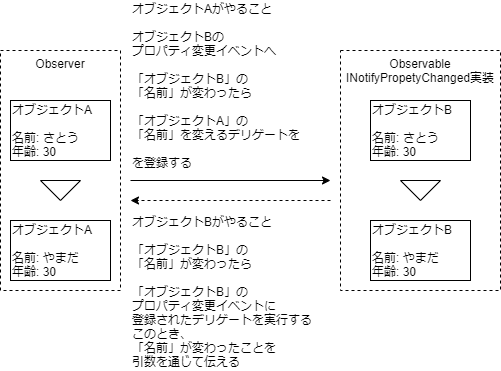

The diagram above was exported from draw.io. Its source (the exported page's mxGraphModel, read from the mxfile embedded in the PNG):
<mxGraphModel dx="798" dy="639" grid="1" gridSize="10" guides="1" tooltips="1" connect="1" arrows="1" fold="1" page="1" pageScale="1" pageWidth="827" pageHeight="1169" math="0" shadow="0">
  <root>
    <mxCell id="0" />
    <mxCell id="1" parent="0" />
    <mxCell id="17" value="Observer" style="rounded=0;whiteSpace=wrap;html=1;dashed=1;fillColor=none;gradientColor=none;verticalAlign=top;" vertex="1" parent="1">
      <mxGeometry x="90" y="140" width="120" height="240" as="geometry" />
    </mxCell>
    <mxCell id="5" value="オブジェクトAがやること&lt;br&gt;&lt;br&gt;オブジェクトBの&lt;br&gt;プロパティ変更イベントへ&lt;br&gt;&lt;br&gt;「オブジェクトB」の&lt;br&gt;「名前」が変わったら&lt;br&gt;&lt;br&gt;「オブジェクトA」の&lt;br&gt;「名前」を変えるデリゲートを&lt;br&gt;&lt;br&gt;を登録する" style="text;html=1;strokeColor=none;fillColor=none;align=left;verticalAlign=middle;whiteSpace=wrap;rounded=0;" vertex="1" parent="1">
      <mxGeometry x="220" y="90" width="200" height="170" as="geometry" />
    </mxCell>
    <mxCell id="13" value="" style="endArrow=classic;html=1;" edge="1" parent="1">
      <mxGeometry width="50" height="50" relative="1" as="geometry">
        <mxPoint x="220" y="270" as="sourcePoint" />
        <mxPoint x="420" y="270" as="targetPoint" />
      </mxGeometry>
    </mxCell>
    <mxCell id="14" value="オブジェクトA&lt;br&gt;&lt;br&gt;名前: さとう&lt;br&gt;年齢: 30" style="rounded=0;whiteSpace=wrap;html=1;fillColor=none;gradientColor=none;verticalAlign=middle;align=left;" vertex="1" parent="1">
      <mxGeometry x="100" y="190" width="100" height="60" as="geometry" />
    </mxCell>
    <mxCell id="15" value="オブジェクトA&lt;br&gt;&lt;br&gt;名前: やまだ&lt;br&gt;年齢: 30" style="rounded=0;whiteSpace=wrap;html=1;fillColor=none;gradientColor=none;verticalAlign=middle;align=left;" vertex="1" parent="1">
      <mxGeometry x="100" y="310" width="100" height="60" as="geometry" />
    </mxCell>
    <mxCell id="16" value="" style="triangle;whiteSpace=wrap;html=1;rotation=90;" vertex="1" parent="1">
      <mxGeometry x="140" y="260" width="20" height="40" as="geometry" />
    </mxCell>
    <mxCell id="18" value="Observable&lt;br&gt;INotifyPropetyChanged実装" style="rounded=0;whiteSpace=wrap;html=1;dashed=1;fillColor=none;gradientColor=none;verticalAlign=top;" vertex="1" parent="1">
      <mxGeometry x="430" y="140" width="160" height="240" as="geometry" />
    </mxCell>
    <mxCell id="19" value="オブジェクトB&lt;br&gt;&lt;br&gt;名前: さとう&lt;br&gt;年齢: 30" style="rounded=0;whiteSpace=wrap;html=1;fillColor=none;gradientColor=none;verticalAlign=middle;align=left;" vertex="1" parent="1">
      <mxGeometry x="460" y="190" width="100" height="60" as="geometry" />
    </mxCell>
    <mxCell id="20" value="オブジェクトB&lt;br&gt;&lt;br&gt;名前: やまだ&lt;br&gt;年齢: 30" style="rounded=0;whiteSpace=wrap;html=1;fillColor=none;gradientColor=none;verticalAlign=middle;align=left;" vertex="1" parent="1">
      <mxGeometry x="460" y="310" width="100" height="60" as="geometry" />
    </mxCell>
    <mxCell id="21" value="" style="triangle;whiteSpace=wrap;html=1;rotation=90;" vertex="1" parent="1">
      <mxGeometry x="500" y="260" width="20" height="40" as="geometry" />
    </mxCell>
    <mxCell id="22" value="オブジェクトBがやること&lt;br&gt;&lt;br&gt;「オブジェクトB」の&lt;br&gt;「名前」が変わったら&lt;br&gt;&lt;br&gt;「オブジェクトB」の&lt;br&gt;プロパティ変更イベントに&lt;br&gt;登録されたデリゲートを実行する&lt;br&gt;このとき、&lt;br&gt;「名前」が変わったことを&lt;br&gt;引数を通じて伝える" style="text;html=1;strokeColor=none;fillColor=none;align=left;verticalAlign=middle;whiteSpace=wrap;rounded=0;" vertex="1" parent="1">
      <mxGeometry x="220" y="301" width="200" height="159" as="geometry" />
    </mxCell>
    <mxCell id="23" value="" style="endArrow=classic;html=1;dashed=1;" edge="1" parent="1">
      <mxGeometry width="50" height="50" relative="1" as="geometry">
        <mxPoint x="420" y="290" as="sourcePoint" />
        <mxPoint x="220" y="290" as="targetPoint" />
      </mxGeometry>
    </mxCell>
  </root>
</mxGraphModel>